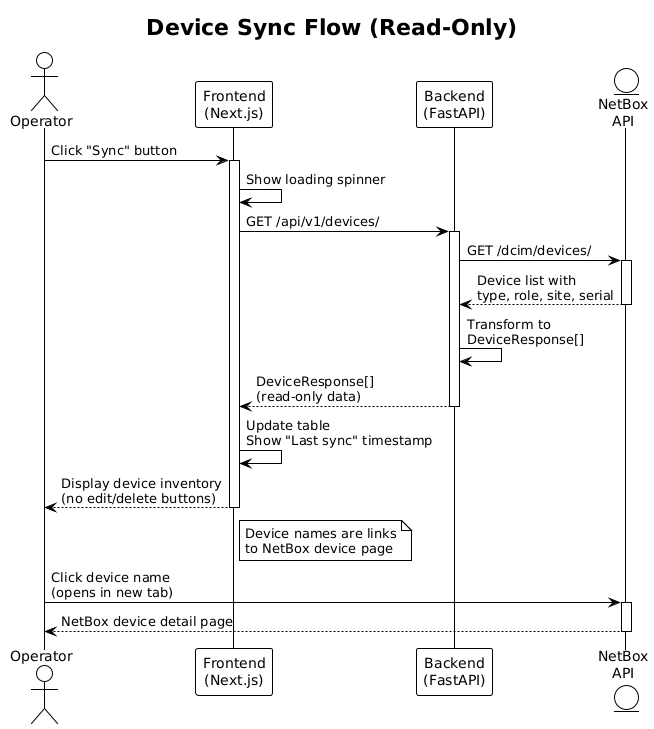

The diagram above was rendered by PlantUML. Its source (embedded in the PNG):
@startuml Sequence_DeviceSync
!theme plain

title Device Sync Flow (Read-Only)

actor "Operator" as user
participant "Frontend\n(Next.js)" as frontend
participant "Backend\n(FastAPI)" as backend
entity "NetBox\nAPI" as netbox

user -> frontend: Click "Sync" button
activate frontend

frontend -> frontend: Show loading spinner

frontend -> backend: GET /api/v1/devices/
activate backend

backend -> netbox: GET /dcim/devices/
activate netbox
netbox --> backend: Device list with\ntype, role, site, serial
deactivate netbox

backend -> backend: Transform to\nDeviceResponse[]

backend --> frontend: DeviceResponse[]\n(read-only data)
deactivate backend

frontend -> frontend: Update table\nShow "Last sync" timestamp

frontend --> user: Display device inventory\n(no edit/delete buttons)
deactivate frontend

note right of frontend
  Device names are links
  to NetBox device page
end note

user -> netbox: Click device name\n(opens in new tab)
activate netbox
netbox --> user: NetBox device detail page
deactivate netbox

@enduml